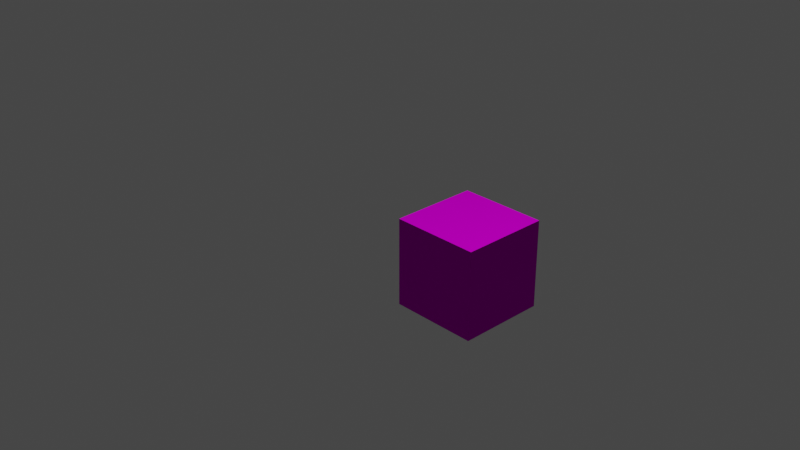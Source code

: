 # Source: grassCube.blend  (saved by Blender 2.91.10; exported with 4.5.12 LTS)
import bpy
from mathutils import Matrix  # noqa: F401  (used for matrix-valued properties, if any)

bpy.ops.wm.read_factory_settings(use_empty=True)
scene = bpy.context.scene
scene.name = 'Scene'

# ---- collections
col_collection = bpy.data.collections.new('Collection'); scene.collection.children.link(col_collection)

# ---- images (referenced by path relative to the original .blend; pixels are not part of the script)
import os
ASSET_DIR = os.environ.get("B2B_ASSET_DIR", "")  # directory of the original .blend (textures are referenced by path, not embedded)
HERE = os.path.dirname(os.path.abspath(__file__))  # packed textures are extracted next to this script under _unpacked/

def load_image(name, relpath, width, height, colorspace="sRGB"):
    """Load a texture the original file referenced (path relative to the .blend, or extracted next to this script)."""
    p = next((c for c in (os.path.join(HERE, relpath), os.path.join(ASSET_DIR, relpath)) if relpath and os.path.exists(c)), "")
    if p:
        img = bpy.data.images.load(p, check_existing=True)
        img.name = name
    else:  # same state as the original file: an image datablock whose file is absent (Cycles renders it pink)
        img = bpy.data.images.new(name, width, height)
        img.source = "FILE"
        img.filepath = "//" + (relpath or name)
    img.colorspace_settings.name = colorspace
    return img
img_grasscube_diffuse_png = load_image('grassCube_diffuse.png', 'grassCube_diffuse.png', 1024, 1024, 'sRGB')
img_grasscube_normals_png = load_image('grassCube_normals.png', 'grassCube_normals.png', 1024, 1024, 'sRGB')

# ---- materials (node trees are filled in below, after node groups)
mat_material = bpy.data.materials.new('Material')
mat_material.alpha_threshold = 0.0
mat_material.use_transparent_shadow = False
mat_material.line_color = (0.0, 0.0, 0.0, 1.0)

# ---- material node trees
mat_material.use_nodes = True; mat_material.node_tree.nodes.clear()
_N = mat_material.node_tree.nodes; _L = mat_material.node_tree.links
n0 = _N.new('ShaderNodeOutputMaterial'); n0.name = 'Material Output'; n0.location = (300, 300)
n1 = _N.new('ShaderNodeBsdfPrincipled'); n1.name = 'Principled BSDF'; n1.location = (10, 300)
n1.distribution = 'GGX'
n1.subsurface_method = 'BURLEY'
n1.inputs[2].default_value = 1.0
n1.inputs[3].default_value = 1.45
n1.inputs[13].default_value = 0.0
n1.inputs[20].default_value = 0.0
n1.inputs[27].default_value = (0.0, 0.0, 0.0, 1.0)
n1.inputs[28].default_value = 1.0
n2 = _N.new('ShaderNodeTexImage'); n2.name = 'Image Texture'; n2.location = (-280, 260)
n2.image = img_grasscube_diffuse_png
n2.interpolation = 'Closest'
n3 = _N.new('ShaderNodeNormalMap'); n3.name = 'Normal Map'; n3.location = (-190, -540)
n4 = _N.new('ShaderNodeTexImage'); n4.name = 'Image Texture.001'; n4.location = (-480, -620)
n4.image = img_grasscube_normals_png
n4.interpolation = 'Closest'
_L.new(n1.outputs[0], n0.inputs[0])
_L.new(n2.outputs[0], n1.inputs[0])
_L.new(n3.outputs[0], n1.inputs[5])
_L.new(n4.outputs[0], n3.inputs[1])
n0.is_active_output = True

# ---- world
world_world = bpy.data.worlds.new('World'); scene.world = world_world
world_world.use_nodes = True; world_world.node_tree.nodes.clear()
_N = world_world.node_tree.nodes; _L = world_world.node_tree.links
n0 = _N.new('ShaderNodeOutputWorld'); n0.name = 'World Output'; n0.location = (300, 300)
n1 = _N.new('ShaderNodeBackground'); n1.name = 'Background'; n1.location = (10, 300)
n1.inputs[0].default_value = (0.05088, 0.05088, 0.05088, 1.0)
_L.new(n1.outputs[0], n0.inputs[0])
n0.is_active_output = True
world_world.color = (0.05088, 0.05088, 0.05088)
world_world.use_sun_shadow = False
world_world.sun_shadow_jitter_overblur = 0.0

# ---- cameras
cam_camera = bpy.data.cameras.new('Camera')
cam_camera.clip_end = 100.0
cam_camera.ortho_scale = 7.314

# ---- lights
light_light = bpy.data.lights.new('Light', 'POINT')
light_light.transmission_factor = 0.0
light_light.energy = 1000.0
light_light.shadow_soft_size = 0.1
light_light.shadow_maximum_resolution = 0.006
light_light.use_absolute_resolution = True

# ---- meshes
me_cube = bpy.data.meshes.new('Cube')
me_cube.from_pydata([(1.0, 1.0, 1.0), (1.0, 1.0, -1.0), (1.0, -1.0, 1.0), (1.0, -1.0, -1.0), (-1.0, 1.0, 1.0), (-1.0, 1.0, -1.0), (-1.0, -1.0, 1.0), (-1.0, -1.0, -1.0)], [], [(0, 4, 6, 2), (3, 2, 6, 7), (7, 6, 4, 5), (5, 1, 3, 7), (1, 0, 2, 3), (5, 4, 0, 1)])
_uv = me_cube.uv_layers.new(name='UVMap')
_uv.uv.foreach_set('vector', [0.9996, 0.0, 0.6663, 0.0, 0.6663, 0.3333, 0.9996, 0.3333, 0.0, 0.3333, 0.0, 0.6667, 0.3333, 0.6667, 0.3333, 0.3333, 0.3333, 0.3326, 0.3333, 0.666, 0.6667, 0.666, 0.6667, 0.3326, 0.6667, 0.0006983, 0.3333, 0.0006983, 0.3333, 0.334, 0.6667, 0.334, 0.0, 0.6667, 0.0, 1.0, 0.3333, 1.0, 0.3333, 0.6667, 0.001396, 0.0, 0.001396, 0.3333, 0.3347, 0.3333, 0.3347, 0.0])
me_cube.materials.append(mat_material)
me_cube.use_remesh_preserve_volume = False
me_cube.use_remesh_preserve_attributes = False
me_cube.use_mirror_vertex_groups = False
me_cube.update()

# ---- objects
ob_cube = bpy.data.objects.new('Cube', me_cube)
ob_light = bpy.data.objects.new('Light', light_light)
ob_camera = bpy.data.objects.new('Camera', cam_camera)

# ---- transforms, parenting, visibility, modifiers, constraints
ob_cube.location = (0.5, 0.5, -0.5)
ob_cube.scale = (0.5, 0.5, 0.5)
ob_cube.lock_rotations_4d = False
ob_cube.empty_display_type = 'ARROWS'
ob_cube.lineart.crease_threshold = 0.0
ob_light.location = (4.076, 1.005, 5.904)
ob_light.rotation_euler = (0.6503, 0.05522, 1.866)
ob_light.lock_rotations_4d = False
ob_light.empty_display_type = 'ARROWS'
ob_light.color = (0.0, 0.0, 0.0, 0.0)
ob_light.lineart.crease_threshold = 0.0
ob_camera.location = (7.359, -6.926, 4.958)
ob_camera.rotation_euler = (1.109, 0.0, 0.8149)
ob_camera.lock_rotations_4d = False
ob_camera.empty_display_type = 'ARROWS'
ob_camera.color = (0.0, 0.0, 0.0, 0.0)
ob_camera.display_type = 'WIRE'
ob_camera.lineart.crease_threshold = 0.0

# ---- collection membership
col_collection.objects.link(ob_cube)
col_collection.objects.link(ob_light)
col_collection.objects.link(ob_camera)

# ---- scene / render settings (as saved in the file)
scene.camera = ob_camera
scene.frame_start = 1; scene.frame_end = 250; scene.frame_set(1)
scene.render.engine = 'BLENDER_EEVEE_NEXT'
scene.cycles.use_denoising = False
scene.cycles.samples = 128
scene.cycles.sampling_pattern = 'TABULATED_SOBOL'
scene.cycles.use_adaptive_sampling = False
scene.cycles.use_light_tree = False
scene.view_settings.view_transform = 'Filmic'
bpy.context.view_layer.update()
